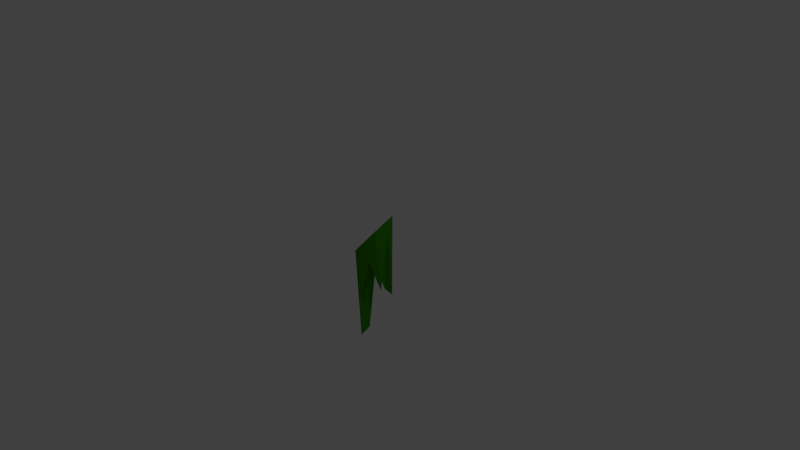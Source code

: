 # Source: roofmoss_4.blend  (saved by Blender 2.73.0; exported with 4.5.12 LTS)
import bpy
from mathutils import Matrix  # noqa: F401  (used for matrix-valued properties, if any)

bpy.ops.wm.read_factory_settings(use_empty=True)
scene = bpy.context.scene
scene.name = 'Scene'

# ---- collections
col_collection_1 = bpy.data.collections.new('Collection 1'); scene.collection.children.link(col_collection_1)

# ---- materials (node trees are filled in below, after node groups)
mat_moss = bpy.data.materials.new('moss')
mat_moss.alpha_threshold = 0.0
mat_moss.use_transparent_shadow = False
mat_moss.diffuse_color = (0.04291, 0.2883, 0.0, 1.0)
mat_moss.roughness = 0.5
mat_moss.specular_intensity = 0.0
mat_moss.line_color = (0.0, 0.0, 0.0, 1.0)

# ---- material node trees

# ---- world
world_world = bpy.data.worlds.new('World'); scene.world = world_world
world_world.color = (0.05088, 0.05088, 0.05088)
world_world.use_sun_shadow = False
world_world.sun_shadow_jitter_overblur = 0.0
world_world.cycles.sampling_method = 'MANUAL'
world_world.cycles.sample_map_resolution = 256

# ---- cameras
cam_camera = bpy.data.cameras.new('Camera')
cam_camera.clip_end = 100.0
cam_camera.lens = 35.0
cam_camera.sensor_width = 32.0
cam_camera.sensor_height = 18.0
cam_camera.ortho_scale = 7.314
cam_camera.dof.focus_distance = 0.0
cam_camera.dof.aperture_fstop = 128.0

# ---- lights
light_lamp = bpy.data.lights.new('Lamp', 'POINT')
light_lamp.transmission_factor = 0.0
light_lamp.cutoff_distance = 30.0
light_lamp.energy = 100.0
light_lamp.shadow_buffer_clip_start = 1.001
light_lamp.shadow_soft_size = 0.1
light_lamp.shadow_maximum_resolution = 0.006
light_lamp.use_absolute_resolution = True
light_lamp.cycles.use_multiple_importance_sampling = False

# ---- meshes
me_icosphere_001 = bpy.data.meshes.new('Icosphere.001')
me_icosphere_001.from_pydata([(0.007831, -0.009631, -0.33), (0.4332, -0.3186, -3.029), (-0.1546, -0.5096, -0.4785), (-0.5179, -0.00963, -2.044), (0.4332, 0.2994, -1.288), (0.2707, -0.8186, -4.759), (-0.1546, 0.4904, -0.3137), (-0.6804, -0.5096, -0.2035), (0.8585, -0.009631, -1.243), (-0.2221, -0.8567, 0.847), (-0.2401, -0.7728, 0.9132), (0.7314, -0.5354, -5.086), (-0.6804, 0.4904, 1.387), (-0.8866, -0.009631, -2.394), (-0.3601, -0.7823, 1.025), (0.7314, 0.5161, -2.203), (0.2707, 0.7994, -0.008404), (0.07491, -0.9609, 0.4974), (0.6364, -0.7336, 0.08234), (0.4975, -0.8186, 0.1683), (-0.2686, 0.841, -1.649), (-0.9381, -0.2906, 1.872), (-0.8894, -0.3578, 1.786), (-0.619, -0.6985, 1.325), (0.8683, 0.3857, 0.505), (0.9028, 0.1269, 0.3214), (0.8987, -0.1333, 0.1747), (0.8893, -0.385, 0.03806), (-0.5973, 0.7461, 2.141), (-0.5678, 0.801, 2.144), (-0.9422, 0.2939, 2.215), (-0.9161, 0.3191, 2.204), (0.6372, 0.7126, 0.9194), (0.4361, 0.7994, 1.166), (-0.03266, 0.9685, 1.72), (0.08981, 0.9308, 1.579)], [], [(0, 1, 2), (11, 1, 8), (0, 2, 3), (0, 3, 6), (0, 6, 4), (27, 11, 8, 26), (9, 5, 17), (21, 13, 7, 22), (29, 20, 12, 28), (32, 15, 16, 33), (18, 11, 27), (30, 13, 21), (34, 20, 29), (24, 15, 32), (2, 5, 9, 10), (2, 1, 5), (1, 11, 5), (8, 4, 15), (8, 1, 4), (1, 0, 4), (3, 7, 13), (3, 2, 7), (7, 2, 10, 14), (6, 12, 20), (6, 3, 12), (3, 13, 12), (4, 16, 15), (4, 6, 16), (6, 20, 16), (26, 8, 25), (8, 15, 24, 25), (17, 5, 19), (5, 11, 18, 19), (22, 7, 23), (23, 7, 14), (28, 12, 31), (12, 13, 30, 31), (33, 16, 35), (16, 20, 34, 35), (33, 35, 10, 19), (35, 34, 28, 10), (28, 22, 14, 10), (19, 26, 25, 33), (31, 21, 22, 28), (22, 23, 14), (18, 27, 26, 19), (10, 9, 17, 19), (34, 29, 28), (31, 30, 21), (25, 24, 32, 33)])
me_icosphere_001.materials.append(mat_moss)
me_icosphere_001.use_remesh_preserve_volume = False
me_icosphere_001.use_remesh_preserve_attributes = False
me_icosphere_001.use_mirror_vertex_groups = False
me_icosphere_001.update()

# ---- objects
ob_lamp = bpy.data.objects.new('Lamp', light_lamp)
ob_camera = bpy.data.objects.new('Camera', cam_camera)
ob_icosphere_001 = bpy.data.objects.new('Icosphere.001', me_icosphere_001)

# ---- transforms, parenting, visibility, modifiers, constraints
ob_lamp.location = (4.076, 1.005, 5.904)
ob_lamp.rotation_euler = (0.6503, 0.05522, 1.866)
ob_lamp.lock_rotations_4d = False
ob_lamp.empty_display_type = 'ARROWS'
ob_lamp.color = (0.0, 0.0, 0.0, 0.0)
ob_lamp.lineart.crease_threshold = 0.0
ob_camera.location = (7.481, -6.508, 5.344)
ob_camera.rotation_euler = (1.109, 0.01082, 0.8149)
ob_camera.lock_rotations_4d = False
ob_camera.empty_display_type = 'ARROWS'
ob_camera.color = (0.0, 0.0, 0.0, 0.0)
ob_camera.display_type = 'WIRE'
ob_camera.lineart.crease_threshold = 0.0
ob_icosphere_001.location = (0.0, 0.0, 0.0)
ob_icosphere_001.rotation_euler = (0.0, -0.0, -2.239)
ob_icosphere_001.scale = (0.2592, 0.2592, 0.2592)
ob_icosphere_001.lineart.crease_threshold = 0.0

# ---- collection membership
col_collection_1.objects.link(ob_lamp)
col_collection_1.objects.link(ob_camera)
col_collection_1.objects.link(ob_icosphere_001)

# ---- scene / render settings (as saved in the file)
scene.camera = ob_camera
scene.frame_start = 1; scene.frame_end = 250; scene.frame_set(1)
scene.render.engine = 'BLENDER_EEVEE_NEXT'
scene.render.resolution_percentage = 50
scene.render.dither_intensity = 0.0
scene.cycles.use_denoising = False
scene.cycles.samples = 10
scene.cycles.sampling_pattern = 'TABULATED_SOBOL'
scene.cycles.light_sampling_threshold = 0.0
scene.cycles.use_adaptive_sampling = False
scene.cycles.use_light_tree = False
scene.cycles.blur_glossy = 0.0
scene.cycles.pixel_filter_type = 'GAUSSIAN'
scene.cycles.sample_clamp_indirect = 0.0
scene.view_settings.view_transform = 'Standard'
bpy.context.view_layer.update()

